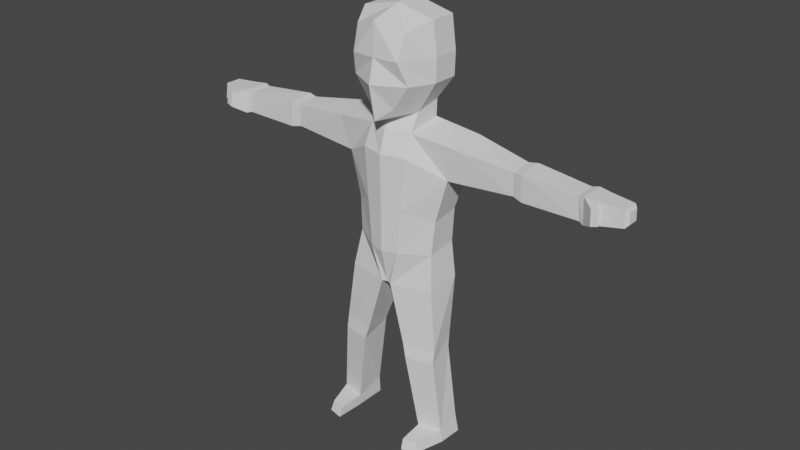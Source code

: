 # Source: CorrectPlayerModel.blend  (saved by Blender 2.93.20; exported with 4.5.12 LTS)
import bpy
from mathutils import Matrix  # noqa: F401  (used for matrix-valued properties, if any)

bpy.ops.wm.read_factory_settings(use_empty=True)
scene = bpy.context.scene
scene.name = 'Scene'

# ---- world
world_world = bpy.data.worlds.new('World'); scene.world = world_world
world_world.use_nodes = True; world_world.node_tree.nodes.clear()
_N = world_world.node_tree.nodes; _L = world_world.node_tree.links
n0 = _N.new('ShaderNodeOutputWorld'); n0.name = 'World Output'; n0.location = (300, 300)
n1 = _N.new('ShaderNodeBackground'); n1.name = 'Background'; n1.location = (10, 300)
n1.inputs[0].default_value = (0.05088, 0.05088, 0.05088, 1.0)
_L.new(n1.outputs[0], n0.inputs[0])
n0.is_active_output = True
world_world.color = (0.05088, 0.05088, 0.05088)
world_world.use_sun_shadow = False
world_world.sun_shadow_jitter_overblur = 0.0

# ---- meshes
me_cube_001 = bpy.data.meshes.new('Cube.001')
me_cube_001.from_pydata([(-0.5593, 0.2532, -0.6587), (-0.6061, 0.3824, 0.7435), (0.8305, 0.2968, -0.8661), (0.82, 0.6011, 0.7296), (-0.7654, 0.4746, 0.2034), (-0.7504, 0.4564, -0.3256), (1.021, 0.5453, 0.1918), (0.8305, 0.675, -0.3268), (0.3059, 0.5157, -1.015), (-0.289, 0.5157, -0.8855), (-0.289, 0.8618, 0.9293), (0.3059, 0.8618, 0.9293), (-0.289, 0.9357, -0.3256), (0.3059, 0.9357, -0.3256), (-0.289, 0.954, 0.2034), (0.3059, 0.954, 0.2034), (0.539, 0.5106, -1.404), (-0.2767, 0.5106, -1.274), (0.7511, -0.005131, -1.4), (-0.3537, -0.005131, -1.305), (0.7807, 0.5155, -1.871), (-0.5117, 0.5155, -1.742), (0.3862, 1.537, -1.549), (-0.3734, 1.536, -1.443), (0.3394, 1.287, -2.294), (-0.4202, 1.286, -2.188), (0.7969, 0.3398, -4.083), (-0.4826, 0.3398, -3.997), (0.4069, 0.9563, -4.077), (-0.2973, 0.9563, -3.991), (0.3665, 1.013, -3.306), (-0.2878, 1.013, -3.198), (0.7789, 0.4277, -3.094), (-0.2721, 0.4277, -2.987), (0.3523, 4.406, -1.678), (-0.2188, 4.404, -1.681), (0.3967, 4.45, -2.232), (-0.1744, 4.447, -2.235), (0.2809, 2.833, -2.18), (0.2902, 2.828, -1.684), (-0.2283, 2.83, -2.133), (-0.219, 2.825, -1.637), (0.3299, 3.053, -2.224), (-0.2571, 3.049, -2.176), (-0.2525, 3.031, -1.606), (0.3345, 3.035, -1.654), (0.3481, 4.347, -2.197), (-0.1513, 4.341, -2.189), (-0.1791, 4.262, -1.709), (0.3203, 4.268, -1.717), (0.255, 5.207, -1.729), (-0.1117, 5.205, -1.731), (0.2835, 5.235, -2.085), (-0.08325, 5.233, -2.087), (-0.1754, 4.659, -1.701), (-0.1375, 4.696, -2.175), (0.3129, 4.661, -1.699), (0.3508, 4.698, -2.173), (0.5847, 4.695, -1.744), (0.612, 4.722, -2.084), (0.5605, 4.851, -1.757), (0.5838, 4.874, -2.048), (0.1986, 5.277, -1.784), (-0.04647, 5.276, -1.785), (0.2176, 5.296, -2.021), (-0.02744, 5.295, -2.023), (0.7401, 0.1137, -4.903), (-0.3437, 0.1137, -4.8), (0.6945, -0.001374, -4.9), (-0.3693, -0.001374, -4.824), (0.5429, 1.073, -4.896), (-0.2781, 1.073, -4.792), (0.697, 0.8803, -8.547), (-0.04852, 0.8919, -8.563), (0.565, 1.458, -8.542), (-0.004617, 1.467, -8.558), (0.7672, 0.4991, -6.264), (0.6093, 1.23, -6.258), (-0.08735, 1.098, -6.176), (-0.1209, 0.6309, -6.18), (0.8028, 0.5845, -6.554), (-0.04649, 0.6869, -6.449), (0.6613, 1.234, -6.548), (-0.01425, 1.132, -6.446), (0.6853, 0.8684, -8.288), (-0.02212, 0.8851, -8.145), (0.5623, 1.41, -8.284), (0.01636, 1.393, -8.141), (1.353, 0.9207, -8.552), (1.277, 1.253, -8.549), (1.271, 0.9069, -8.318), (1.2, 1.219, -8.315), (-0.5593, -0.2532, -0.6587), (-0.6061, -0.3824, 0.7435), (0.8305, -0.2968, -0.8661), (0.82, -0.6011, 0.7296), (-0.6132, 0.0, -0.8226), (-0.6109, 0.0, 0.8947), (1.049, 0.0, -1.121), (1.039, 0.0, 0.9293), (-0.7654, -0.4746, 0.2034), (-0.7504, -0.4564, -0.3256), (1.021, -0.5453, 0.1918), (0.8305, -0.675, -0.3268), (1.079, 0.0, 0.2009), (1.204, 0.0, -0.3256), (-0.7702, 0.0, 0.2113), (-0.8043, 0.0, -0.3256), (0.3059, -0.5157, -1.015), (-0.289, -0.5157, -0.8855), (-0.289, -0.8618, 0.9293), (0.3059, -0.8618, 0.9293), (-0.289, 0.0, 1.128), (0.3059, 0.0, 1.128), (0.4131, 0.0, -1.011), (-0.3941, 0.0, -0.9165), (-0.289, -0.9357, -0.3256), (0.3059, -0.9357, -0.3256), (-0.289, -0.954, 0.2034), (0.3059, -0.954, 0.2034), (0.539, -0.5106, -1.404), (-0.2767, -0.5106, -1.274), (0.7511, 0.005131, -1.4), (-0.3537, 0.005131, -1.305), (0.7807, -0.5155, -1.871), (-0.5117, -0.5155, -1.742), (0.9117, 0.0, -1.867), (-0.5438, 0.0, -1.773), (0.3862, -1.537, -1.549), (-0.3734, -1.536, -1.443), (0.3394, -1.287, -2.294), (-0.4202, -1.286, -2.188), (0.7969, -0.3398, -4.083), (-0.4826, -0.3398, -3.997), (0.8832, 0.0, -4.08), (-0.5038, 0.0, -4.018), (0.4069, -0.9563, -4.077), (-0.2973, -0.9563, -3.991), (0.3665, -1.013, -3.306), (-0.2878, -1.013, -3.198), (0.8876, 0.0, -3.091), (0.7789, -0.4277, -3.094), (-0.2721, -0.4277, -2.987), (-0.2987, 0.0, -3.012), (0.3523, -4.406, -1.678), (-0.2188, -4.404, -1.681), (0.3967, -4.45, -2.232), (-0.1744, -4.447, -2.235), (0.2809, -2.833, -2.18), (0.2902, -2.828, -1.684), (-0.2283, -2.83, -2.133), (-0.219, -2.825, -1.637), (0.3299, -3.053, -2.224), (-0.2571, -3.049, -2.176), (-0.2525, -3.031, -1.606), (0.3345, -3.035, -1.654), (0.3481, -4.347, -2.197), (-0.1513, -4.341, -2.189), (-0.1791, -4.262, -1.709), (0.3203, -4.268, -1.717), (0.255, -5.207, -1.729), (-0.1117, -5.205, -1.731), (0.2835, -5.235, -2.085), (-0.08325, -5.233, -2.087), (-0.1754, -4.659, -1.701), (-0.1375, -4.696, -2.175), (0.3129, -4.661, -1.699), (0.3508, -4.698, -2.173), (0.5847, -4.695, -1.744), (0.612, -4.722, -2.084), (0.5605, -4.851, -1.757), (0.5838, -4.874, -2.048), (0.1986, -5.277, -1.784), (-0.04647, -5.276, -1.785), (0.2176, -5.296, -2.021), (-0.02744, -5.295, -2.023), (0.7401, -0.1137, -4.903), (-0.3437, -0.1137, -4.8), (0.6945, 0.001374, -4.9), (-0.3693, 0.001374, -4.824), (0.5429, -1.073, -4.896), (-0.2781, -1.073, -4.792), (0.697, -0.8803, -8.547), (-0.04852, -0.8919, -8.563), (0.565, -1.458, -8.542), (-0.004617, -1.467, -8.558), (0.7672, -0.4991, -6.264), (0.6093, -1.23, -6.258), (-0.08735, -1.098, -6.176), (-0.1209, -0.6309, -6.18), (0.8028, -0.5845, -6.554), (-0.04649, -0.6869, -6.449), (0.6613, -1.234, -6.548), (-0.01425, -1.132, -6.446), (0.6853, -0.8684, -8.288), (-0.02212, -0.8851, -8.145), (0.5623, -1.41, -8.284), (0.01636, -1.393, -8.141), (1.353, -0.9207, -8.552), (1.277, -1.253, -8.549), (1.271, -0.9069, -8.318), (1.2, -1.219, -8.315)], [], [(106, 97, 1, 4), (15, 11, 3, 6), (10, 1, 97, 112), (8, 2, 98, 114), (6, 3, 99, 104), (2, 7, 105, 98), (7, 6, 104, 105), (8, 13, 7, 2), (13, 15, 6, 7), (96, 107, 5, 0), (107, 106, 4, 5), (5, 4, 14, 12), (12, 14, 15, 13), (0, 5, 12, 9), (9, 12, 13, 8), (0, 9, 115, 96), (8, 114, 18, 16), (3, 11, 113, 99), (11, 10, 112, 113), (4, 1, 10, 14), (14, 10, 11, 15), (19, 17, 21, 127), (114, 115, 19, 18), (115, 9, 17, 19), (9, 8, 16, 17), (32, 140, 134, 26), (31, 30, 28, 29), (16, 18, 126, 20), (18, 19, 127, 126), (49, 46, 36, 34), (17, 16, 22, 23), (16, 20, 24, 22), (21, 17, 23, 25), (29, 28, 70, 71), (28, 26, 66, 70), (33, 31, 29, 27), (30, 32, 26, 28), (143, 33, 27, 135), (127, 21, 33, 143), (24, 20, 32, 30), (21, 25, 31, 33), (25, 24, 30, 31), (20, 126, 140, 32), (55, 54, 51, 53), (46, 47, 37, 36), (47, 48, 35, 37), (48, 49, 34, 35), (23, 22, 39, 41), (25, 23, 41, 40), (24, 25, 40, 38), (22, 24, 38, 39), (41, 39, 45, 44), (40, 41, 44, 43), (38, 40, 43, 42), (39, 38, 42, 45), (44, 45, 49, 48), (43, 44, 48, 47), (42, 43, 47, 46), (45, 42, 46, 49), (50, 52, 64, 62), (54, 56, 50, 51), (56, 57, 52, 50), (57, 55, 53, 52), (36, 37, 55, 57), (56, 34, 58, 60), (35, 34, 56, 54), (37, 35, 54, 55), (58, 59, 61, 60), (34, 36, 59, 58), (57, 56, 60, 61), (36, 57, 61, 59), (63, 62, 64, 65), (52, 53, 65, 64), (53, 51, 63, 65), (51, 50, 62, 63), (67, 66, 68, 69), (86, 84, 90, 91), (135, 27, 67, 69), (27, 29, 71, 67), (26, 134, 68, 66), (134, 135, 69, 68), (72, 73, 75, 74), (87, 86, 74, 75), (84, 85, 73, 72), (85, 87, 75, 73), (67, 71, 78, 79), (66, 67, 79, 76), (71, 70, 77, 78), (70, 66, 76, 77), (79, 78, 83, 81), (76, 79, 81, 80), (78, 77, 82, 83), (77, 76, 80, 82), (81, 83, 87, 85), (80, 81, 85, 84), (83, 82, 86, 87), (82, 80, 84, 86), (91, 90, 88, 89), (72, 74, 89, 88), (84, 72, 88, 90), (74, 86, 91, 89), (106, 100, 93, 97), (119, 102, 95, 111), (110, 112, 97, 93), (108, 114, 98, 94), (102, 104, 99, 95), (94, 98, 105, 103), (103, 105, 104, 102), (108, 94, 103, 117), (117, 103, 102, 119), (96, 92, 101, 107), (107, 101, 100, 106), (101, 116, 118, 100), (116, 117, 119, 118), (92, 109, 116, 101), (109, 108, 117, 116), (92, 96, 115, 109), (108, 120, 122, 114), (95, 99, 113, 111), (111, 113, 112, 110), (100, 118, 110, 93), (118, 119, 111, 110), (123, 127, 125, 121), (114, 122, 123, 115), (115, 123, 121, 109), (109, 121, 120, 108), (141, 132, 134, 140), (139, 137, 136, 138), (120, 124, 126, 122), (122, 126, 127, 123), (159, 144, 146, 156), (121, 129, 128, 120), (120, 128, 130, 124), (125, 131, 129, 121), (137, 181, 180, 136), (136, 180, 176, 132), (142, 133, 137, 139), (140, 134, 135, 143), (138, 136, 132, 141), (143, 135, 133, 142), (127, 143, 142, 125), (130, 138, 141, 124), (126, 140, 143, 127), (125, 142, 139, 131), (131, 139, 138, 130), (124, 141, 140, 126), (165, 163, 161, 164), (156, 146, 147, 157), (157, 147, 145, 158), (158, 145, 144, 159), (129, 151, 149, 128), (131, 150, 151, 129), (130, 148, 150, 131), (128, 149, 148, 130), (151, 154, 155, 149), (150, 153, 154, 151), (148, 152, 153, 150), (149, 155, 152, 148), (154, 158, 159, 155), (153, 157, 158, 154), (152, 156, 157, 153), (155, 159, 156, 152), (160, 172, 174, 162), (164, 161, 160, 166), (166, 160, 162, 167), (167, 162, 163, 165), (146, 167, 165, 147), (166, 170, 168, 144), (145, 164, 166, 144), (147, 165, 164, 145), (168, 170, 171, 169), (144, 168, 169, 146), (167, 171, 170, 166), (146, 169, 171, 167), (173, 175, 174, 172), (162, 174, 175, 163), (163, 175, 173, 161), (161, 173, 172, 160), (177, 179, 178, 176), (196, 201, 200, 194), (135, 179, 177, 133), (133, 177, 181, 137), (132, 176, 178, 134), (134, 178, 179, 135), (182, 184, 185, 183), (197, 185, 184, 196), (194, 182, 183, 195), (195, 183, 185, 197), (177, 189, 188, 181), (176, 186, 189, 177), (181, 188, 187, 180), (180, 187, 186, 176), (189, 191, 193, 188), (186, 190, 191, 189), (188, 193, 192, 187), (187, 192, 190, 186), (191, 195, 197, 193), (190, 194, 195, 191), (193, 197, 196, 192), (192, 196, 194, 190), (201, 199, 198, 200), (182, 198, 199, 184), (194, 200, 198, 182), (184, 199, 201, 196)])
_uv = me_cube_001.uv_layers.new(name='UVMap')
_uv.uv.foreach_set('vector', [0.526, 0.125, 0.625, 0.125, 0.625, 0.25, 0.526, 0.25, 0.526, 0.4167, 0.625, 0.4167, 0.625, 0.5, 0.526, 0.5, 0.7917, 0.5, 0.875, 0.5, 0.875, 0.625, 0.7917, 0.625, 0.2917, 0.5, 0.375, 0.5, 0.375, 0.625, 0.2917, 0.625, 0.526, 0.5, 0.625, 0.5, 0.625, 0.625, 0.526, 0.625, 0.375, 0.5, 0.4583, 0.5, 0.4583, 0.625, 0.375, 0.625, 0.4583, 0.5, 0.526, 0.5, 0.526, 0.625, 0.4583, 0.625, 0.375, 0.4167, 0.4583, 0.4167, 0.4583, 0.5, 0.375, 0.5, 0.4583, 0.4167, 0.526, 0.4167, 0.526, 0.5, 0.4583, 0.5, 0.375, 0.125, 0.4583, 0.125, 0.4583, 0.25, 0.375, 0.25, 0.4583, 0.125, 0.526, 0.125, 0.526, 0.25, 0.4583, 0.25, 0.4583, 0.25, 0.526, 0.25, 0.526, 0.3333, 0.4583, 0.3333, 0.4583, 0.3333, 0.526, 0.3333, 0.526, 0.4167, 0.4583, 0.4167, 0.375, 0.25, 0.4583, 0.25, 0.4583, 0.3333, 0.375, 0.3333, 0.375, 0.3333, 0.4583, 0.3333, 0.4583, 0.4167, 0.375, 0.4167, 0.125, 0.5, 0.2083, 0.5, 0.2083, 0.625, 0.125, 0.625, 0.2917, 0.5, 0.2917, 0.625, 0.2917, 0.625, 0.2917, 0.5, 0.625, 0.5, 0.7083, 0.5, 0.7083, 0.625, 0.625, 0.625, 0.7083, 0.5, 0.7917, 0.5, 0.7917, 0.625, 0.7083, 0.625, 0.526, 0.25, 0.625, 0.25, 0.625, 0.3333, 0.526, 0.3333, 0.526, 0.3333, 0.625, 0.3333, 0.625, 0.4167, 0.526, 0.4167, 0.2083, 0.625, 0.2083, 0.5, 0.2083, 0.5, 0.2083, 0.625, 0.0, 0.0, 0.0, 0.0, 0.0, 0.0, 0.0, 0.0, 0.2083, 0.625, 0.2083, 0.5, 0.2083, 0.5, 0.2083, 0.625, 0.375, 0.3333, 0.375, 0.4167, 0.375, 0.4167, 0.375, 0.3333, 0.2917, 0.5, 0.2917, 0.625, 0.2917, 0.625, 0.2917, 0.5, 0.375, 0.3333, 0.375, 0.4167, 0.375, 0.4167, 0.375, 0.3333, 0.2917, 0.5, 0.2917, 0.625, 0.2917, 0.625, 0.2917, 0.5, 0.0, 0.0, 0.0, 0.0, 0.0, 0.0, 0.0, 0.0, 0.2917, 0.5, 0.2917, 0.5, 0.2917, 0.5, 0.2917, 0.5, 0.375, 0.3333, 0.375, 0.4167, 0.375, 0.4167, 0.375, 0.3333, 0.2917, 0.5, 0.2917, 0.5, 0.2917, 0.5, 0.2917, 0.5, 0.2083, 0.5, 0.2083, 0.5, 0.2083, 0.5, 0.2083, 0.5, 0.375, 0.3333, 0.375, 0.4167, 0.375, 0.4167, 0.375, 0.3333, 0.2917, 0.5, 0.2917, 0.5, 0.2917, 0.5, 0.2917, 0.5, 0.2083, 0.5, 0.2083, 0.5, 0.2083, 0.5, 0.2083, 0.5, 0.2917, 0.5, 0.2917, 0.5, 0.2917, 0.5, 0.2917, 0.5, 0.2083, 0.625, 0.2083, 0.5, 0.2083, 0.5, 0.2083, 0.625, 0.2083, 0.625, 0.2083, 0.5, 0.2083, 0.5, 0.2083, 0.625, 0.2917, 0.5, 0.2917, 0.5, 0.2917, 0.5, 0.2917, 0.5, 0.2083, 0.5, 0.2083, 0.5, 0.2083, 0.5, 0.2083, 0.5, 0.375, 0.3333, 0.375, 0.4167, 0.375, 0.4167, 0.375, 0.3333, 0.2917, 0.5, 0.2917, 0.625, 0.2917, 0.625, 0.2917, 0.5, 0.2083, 0.5, 0.2083, 0.5, 0.2083, 0.5, 0.2083, 0.5, 0.375, 0.4167, 0.375, 0.3333, 0.375, 0.3333, 0.375, 0.4167, 0.2083, 0.5, 0.2083, 0.5, 0.2083, 0.5, 0.2083, 0.5, 0.375, 0.3333, 0.375, 0.4167, 0.375, 0.4167, 0.375, 0.3333, 0.375, 0.3333, 0.375, 0.4167, 0.375, 0.4167, 0.375, 0.3333, 0.2083, 0.5, 0.2083, 0.5, 0.2083, 0.5, 0.2083, 0.5, 0.375, 0.4167, 0.375, 0.3333, 0.375, 0.3333, 0.375, 0.4167, 0.2917, 0.5, 0.2917, 0.5, 0.2917, 0.5, 0.2917, 0.5, 0.375, 0.3333, 0.375, 0.4167, 0.375, 0.4167, 0.375, 0.3333, 0.2083, 0.5, 0.2083, 0.5, 0.2083, 0.5, 0.2083, 0.5, 0.375, 0.4167, 0.375, 0.3333, 0.375, 0.3333, 0.375, 0.4167, 0.2917, 0.5, 0.2917, 0.5, 0.2917, 0.5, 0.2917, 0.5, 0.375, 0.3333, 0.375, 0.4167, 0.375, 0.4167, 0.375, 0.3333, 0.2083, 0.5, 0.2083, 0.5, 0.2083, 0.5, 0.2083, 0.5, 0.375, 0.4167, 0.375, 0.3333, 0.375, 0.3333, 0.375, 0.4167, 0.2917, 0.5, 0.2917, 0.5, 0.2917, 0.5, 0.2917, 0.5, 0.2917, 0.5, 0.2917, 0.5, 0.2917, 0.5, 0.2917, 0.5, 0.375, 0.3333, 0.375, 0.4167, 0.375, 0.4167, 0.375, 0.3333, 0.2917, 0.5, 0.2917, 0.5, 0.2917, 0.5, 0.2917, 0.5, 0.375, 0.4167, 0.375, 0.3333, 0.375, 0.3333, 0.375, 0.4167, 0.375, 0.4167, 0.375, 0.3333, 0.375, 0.3333, 0.375, 0.4167, 0.375, 0.4167, 0.375, 0.4167, 0.375, 0.4167, 0.375, 0.4167, 0.375, 0.3333, 0.375, 0.4167, 0.375, 0.4167, 0.375, 0.3333, 0.2083, 0.5, 0.2083, 0.5, 0.2083, 0.5, 0.2083, 0.5, 0.2917, 0.5, 0.2917, 0.5, 0.2917, 0.5, 0.2917, 0.5, 0.2917, 0.5, 0.2917, 0.5, 0.2917, 0.5, 0.2917, 0.5, 0.2917, 0.5, 0.2917, 0.5, 0.2917, 0.5, 0.2917, 0.5, 0.375, 0.4167, 0.375, 0.4167, 0.375, 0.4167, 0.375, 0.4167, 0.375, 0.3333, 0.375, 0.4167, 0.375, 0.4167, 0.375, 0.3333, 0.375, 0.4167, 0.375, 0.3333, 0.375, 0.3333, 0.375, 0.4167, 0.2083, 0.5, 0.2083, 0.5, 0.2083, 0.5, 0.2083, 0.5, 0.375, 0.3333, 0.375, 0.4167, 0.375, 0.4167, 0.375, 0.3333, 0.2083, 0.5, 0.2917, 0.5, 0.2917, 0.625, 0.2083, 0.625, 0.2917, 0.5, 0.2917, 0.5, 0.2917, 0.5, 0.2917, 0.5, 0.2083, 0.625, 0.2083, 0.5, 0.2083, 0.5, 0.2083, 0.625, 0.2083, 0.5, 0.2083, 0.5, 0.2083, 0.5, 0.2083, 0.5, 0.2917, 0.5, 0.2917, 0.625, 0.2917, 0.625, 0.2917, 0.5, 0.0, 0.0, 0.0, 0.0, 0.0, 0.0, 0.0, 0.0, 0.2917, 0.5, 0.2083, 0.5, 0.2083, 0.5, 0.2917, 0.5, 0.375, 0.3333, 0.375, 0.4167, 0.375, 0.4167, 0.375, 0.3333, 0.2917, 0.5, 0.2083, 0.5, 0.2083, 0.5, 0.2917, 0.5, 0.2083, 0.5, 0.2083, 0.5, 0.2083, 0.5, 0.2083, 0.5, 0.2083, 0.5, 0.2083, 0.5, 0.2083, 0.5, 0.2083, 0.5, 0.2917, 0.5, 0.2083, 0.5, 0.2083, 0.5, 0.2917, 0.5, 0.375, 0.3333, 0.375, 0.4167, 0.375, 0.4167, 0.375, 0.3333, 0.2917, 0.5, 0.2917, 0.5, 0.2917, 0.5, 0.2917, 0.5, 0.2083, 0.5, 0.2083, 0.5, 0.2083, 0.5, 0.2083, 0.5, 0.2917, 0.5, 0.2083, 0.5, 0.2083, 0.5, 0.2917, 0.5, 0.375, 0.3333, 0.375, 0.4167, 0.375, 0.4167, 0.375, 0.3333, 0.2917, 0.5, 0.2917, 0.5, 0.2917, 0.5, 0.2917, 0.5, 0.2083, 0.5, 0.2083, 0.5, 0.2083, 0.5, 0.2083, 0.5, 0.2917, 0.5, 0.2083, 0.5, 0.2083, 0.5, 0.2917, 0.5, 0.375, 0.3333, 0.375, 0.4167, 0.375, 0.4167, 0.375, 0.3333, 0.2917, 0.5, 0.2917, 0.5, 0.2917, 0.5, 0.2917, 0.5, 0.2917, 0.5, 0.2917, 0.5, 0.2917, 0.5, 0.2917, 0.5, 0.2917, 0.5, 0.2917, 0.5, 0.2917, 0.5, 0.2917, 0.5, 0.2917, 0.5, 0.2917, 0.5, 0.2917, 0.5, 0.2917, 0.5, 0.375, 0.4167, 0.375, 0.4167, 0.375, 0.4167, 0.375, 0.4167, 0.526, 0.125, 0.526, 0.25, 0.625, 0.25, 0.625, 0.125, 0.526, 0.4167, 0.526, 0.5, 0.625, 0.5, 0.625, 0.4167, 0.7917, 0.5, 0.7917, 0.625, 0.875, 0.625, 0.875, 0.5, 0.2917, 0.5, 0.2917, 0.625, 0.375, 0.625, 0.375, 0.5, 0.526, 0.5, 0.526, 0.625, 0.625, 0.625, 0.625, 0.5, 0.375, 0.5, 0.375, 0.625, 0.4583, 0.625, 0.4583, 0.5, 0.4583, 0.5, 0.4583, 0.625, 0.526, 0.625, 0.526, 0.5, 0.375, 0.4167, 0.375, 0.5, 0.4583, 0.5, 0.4583, 0.4167, 0.4583, 0.4167, 0.4583, 0.5, 0.526, 0.5, 0.526, 0.4167, 0.375, 0.125, 0.375, 0.25, 0.4583, 0.25, 0.4583, 0.125, 0.4583, 0.125, 0.4583, 0.25, 0.526, 0.25, 0.526, 0.125, 0.4583, 0.25, 0.4583, 0.3333, 0.526, 0.3333, 0.526, 0.25, 0.4583, 0.3333, 0.4583, 0.4167, 0.526, 0.4167, 0.526, 0.3333, 0.375, 0.25, 0.375, 0.3333, 0.4583, 0.3333, 0.4583, 0.25, 0.375, 0.3333, 0.375, 0.4167, 0.4583, 0.4167, 0.4583, 0.3333, 0.125, 0.5, 0.125, 0.625, 0.2083, 0.625, 0.2083, 0.5, 0.2917, 0.5, 0.2917, 0.5, 0.2917, 0.625, 0.2917, 0.625, 0.625, 0.5, 0.625, 0.625, 0.7083, 0.625, 0.7083, 0.5, 0.7083, 0.5, 0.7083, 0.625, 0.7917, 0.625, 0.7917, 0.5, 0.526, 0.25, 0.526, 0.3333, 0.625, 0.3333, 0.625, 0.25, 0.526, 0.3333, 0.526, 0.4167, 0.625, 0.4167, 0.625, 0.3333, 0.2083, 0.625, 0.2083, 0.625, 0.2083, 0.5, 0.2083, 0.5, 0.0, 0.0, 0.0, 0.0, 0.0, 0.0, 0.0, 0.0, 0.2083, 0.625, 0.2083, 0.625, 0.2083, 0.5, 0.2083, 0.5, 0.375, 0.3333, 0.375, 0.3333, 0.375, 0.4167, 0.375, 0.4167, 0.2917, 0.5, 0.2917, 0.5, 0.2917, 0.625, 0.2917, 0.625, 0.375, 0.3333, 0.375, 0.3333, 0.375, 0.4167, 0.375, 0.4167, 0.2917, 0.5, 0.2917, 0.5, 0.2917, 0.625, 0.2917, 0.625, 0.0, 0.0, 0.0, 0.0, 0.0, 0.0, 0.0, 0.0, 0.2917, 0.5, 0.2917, 0.5, 0.2917, 0.5, 0.2917, 0.5, 0.375, 0.3333, 0.375, 0.3333, 0.375, 0.4167, 0.375, 0.4167, 0.2917, 0.5, 0.2917, 0.5, 0.2917, 0.5, 0.2917, 0.5, 0.2083, 0.5, 0.2083, 0.5, 0.2083, 0.5, 0.2083, 0.5, 0.375, 0.3333, 0.375, 0.3333, 0.375, 0.4167, 0.375, 0.4167, 0.2917, 0.5, 0.2917, 0.5, 0.2917, 0.5, 0.2917, 0.5, 0.2083, 0.5, 0.2083, 0.5, 0.2083, 0.5, 0.2083, 0.5, 0.0, 0.0, 0.0, 0.0, 0.0, 0.0, 0.0, 0.0, 0.2917, 0.5, 0.2917, 0.5, 0.2917, 0.5, 0.2917, 0.5, 0.2083, 0.625, 0.2083, 0.625, 0.2083, 0.5, 0.2083, 0.5, 0.2083, 0.625, 0.2083, 0.625, 0.2083, 0.5, 0.2083, 0.5, 0.2917, 0.5, 0.2917, 0.5, 0.2917, 0.5, 0.2917, 0.5, 0.0, 0.0, 0.0, 0.0, 0.0, 0.0, 0.0, 0.0, 0.2083, 0.5, 0.2083, 0.5, 0.2083, 0.5, 0.2083, 0.5, 0.375, 0.3333, 0.375, 0.3333, 0.375, 0.4167, 0.375, 0.4167, 0.2917, 0.5, 0.2917, 0.5, 0.2917, 0.625, 0.2917, 0.625, 0.2083, 0.5, 0.2083, 0.5, 0.2083, 0.5, 0.2083, 0.5, 0.375, 0.4167, 0.375, 0.4167, 0.375, 0.3333, 0.375, 0.3333, 0.2083, 0.5, 0.2083, 0.5, 0.2083, 0.5, 0.2083, 0.5, 0.375, 0.3333, 0.375, 0.3333, 0.375, 0.4167, 0.375, 0.4167, 0.375, 0.3333, 0.375, 0.3333, 0.375, 0.4167, 0.375, 0.4167, 0.2083, 0.5, 0.2083, 0.5, 0.2083, 0.5, 0.2083, 0.5, 0.375, 0.4167, 0.375, 0.4167, 0.375, 0.3333, 0.375, 0.3333, 0.2917, 0.5, 0.2917, 0.5, 0.2917, 0.5, 0.2917, 0.5, 0.375, 0.3333, 0.375, 0.3333, 0.375, 0.4167, 0.375, 0.4167, 0.2083, 0.5, 0.2083, 0.5, 0.2083, 0.5, 0.2083, 0.5, 0.375, 0.4167, 0.375, 0.4167, 0.375, 0.3333, 0.375, 0.3333, 0.2917, 0.5, 0.2917, 0.5, 0.2917, 0.5, 0.2917, 0.5, 0.375, 0.3333, 0.375, 0.3333, 0.375, 0.4167, 0.375, 0.4167, 0.2083, 0.5, 0.2083, 0.5, 0.2083, 0.5, 0.2083, 0.5, 0.375, 0.4167, 0.375, 0.4167, 0.375, 0.3333, 0.375, 0.3333, 0.2917, 0.5, 0.2917, 0.5, 0.2917, 0.5, 0.2917, 0.5, 0.2917, 0.5, 0.2917, 0.5, 0.2917, 0.5, 0.2917, 0.5, 0.375, 0.3333, 0.375, 0.3333, 0.375, 0.4167, 0.375, 0.4167, 0.2917, 0.5, 0.2917, 0.5, 0.2917, 0.5, 0.2917, 0.5, 0.375, 0.4167, 0.375, 0.4167, 0.375, 0.3333, 0.375, 0.3333, 0.375, 0.4167, 0.375, 0.4167, 0.375, 0.3333, 0.375, 0.3333, 0.375, 0.4167, 0.375, 0.4167, 0.375, 0.4167, 0.375, 0.4167, 0.375, 0.3333, 0.375, 0.3333, 0.375, 0.4167, 0.375, 0.4167, 0.2083, 0.5, 0.2083, 0.5, 0.2083, 0.5, 0.2083, 0.5, 0.2917, 0.5, 0.2917, 0.5, 0.2917, 0.5, 0.2917, 0.5, 0.2917, 0.5, 0.2917, 0.5, 0.2917, 0.5, 0.2917, 0.5, 0.2917, 0.5, 0.2917, 0.5, 0.2917, 0.5, 0.2917, 0.5, 0.375, 0.4167, 0.375, 0.4167, 0.375, 0.4167, 0.375, 0.4167, 0.375, 0.3333, 0.375, 0.3333, 0.375, 0.4167, 0.375, 0.4167, 0.375, 0.4167, 0.375, 0.4167, 0.375, 0.3333, 0.375, 0.3333, 0.2083, 0.5, 0.2083, 0.5, 0.2083, 0.5, 0.2083, 0.5, 0.375, 0.3333, 0.375, 0.3333, 0.375, 0.4167, 0.375, 0.4167, 0.2083, 0.5, 0.2083, 0.625, 0.2917, 0.625, 0.2917, 0.5, 0.2917, 0.5, 0.2917, 0.5, 0.2917, 0.5, 0.2917, 0.5, 0.2083, 0.625, 0.2083, 0.625, 0.2083, 0.5, 0.2083, 0.5, 0.2083, 0.5, 0.2083, 0.5, 0.2083, 0.5, 0.2083, 0.5, 0.2917, 0.5, 0.2917, 0.5, 0.2917, 0.625, 0.2917, 0.625, 0.0, 0.0, 0.0, 0.0, 0.0, 0.0, 0.0, 0.0, 0.2917, 0.5, 0.2917, 0.5, 0.2083, 0.5, 0.2083, 0.5, 0.375, 0.3333, 0.375, 0.3333, 0.375, 0.4167, 0.375, 0.4167, 0.2917, 0.5, 0.2917, 0.5, 0.2083, 0.5, 0.2083, 0.5, 0.2083, 0.5, 0.2083, 0.5, 0.2083, 0.5, 0.2083, 0.5, 0.2083, 0.5, 0.2083, 0.5, 0.2083, 0.5, 0.2083, 0.5, 0.2917, 0.5, 0.2917, 0.5, 0.2083, 0.5, 0.2083, 0.5, 0.375, 0.3333, 0.375, 0.3333, 0.375, 0.4167, 0.375, 0.4167, 0.2917, 0.5, 0.2917, 0.5, 0.2917, 0.5, 0.2917, 0.5, 0.2083, 0.5, 0.2083, 0.5, 0.2083, 0.5, 0.2083, 0.5, 0.2917, 0.5, 0.2917, 0.5, 0.2083, 0.5, 0.2083, 0.5, 0.375, 0.3333, 0.375, 0.3333, 0.375, 0.4167, 0.375, 0.4167, 0.2917, 0.5, 0.2917, 0.5, 0.2917, 0.5, 0.2917, 0.5, 0.2083, 0.5, 0.2083, 0.5, 0.2083, 0.5, 0.2083, 0.5, 0.2917, 0.5, 0.2917, 0.5, 0.2083, 0.5, 0.2083, 0.5, 0.375, 0.3333, 0.375, 0.3333, 0.375, 0.4167, 0.375, 0.4167, 0.2917, 0.5, 0.2917, 0.5, 0.2917, 0.5, 0.2917, 0.5, 0.2917, 0.5, 0.2917, 0.5, 0.2917, 0.5, 0.2917, 0.5, 0.2917, 0.5, 0.2917, 0.5, 0.2917, 0.5, 0.2917, 0.5, 0.2917, 0.5, 0.2917, 0.5, 0.2917, 0.5, 0.2917, 0.5, 0.375, 0.4167, 0.375, 0.4167, 0.375, 0.4167, 0.375, 0.4167])
me_cube_001.use_remesh_fix_poles = True
me_cube_001.use_remesh_preserve_attributes = False
me_cube_001.use_mirror_vertex_groups = False
me_cube_001.update()

# ---- objects
ob_cube = bpy.data.objects.new('Cube', me_cube_001)

# ---- transforms, parenting, visibility, modifiers, constraints
ob_cube.location = (0.0, 0.0, 8.582)
ob_cube.rotation_euler = (-6.281, 4.362e-09, -1.571)
ob_cube.lineart.crease_threshold = 0.0
_vg = ob_cube.vertex_groups.new(name='spine')
for _i, _w in zip([27, 29, 33, 66, 67, 68, 69, 133, 134, 135, 137, 139, 142, 176, 177, 178, 179, 181], [0.2279, 0.02574, 0.01459, 0.009015, 0.2231, 0.04303, 0.2609, 0.7328, 0.02146, 0.7847, 0.1075, 0.002541, 0.02144, 0.03532, 0.3297, 0.065, 0.354, 0.02666]): _vg.add([_i], _w, 'REPLACE')
_vg = ob_cube.vertex_groups.new(name='spine.001')
for _i, _w in zip([18, 19, 20, 21, 26, 27, 30, 31, 32, 33, 122, 123, 124, 125, 126, 127, 130, 131, 132, 133, 134, 135, 137, 138, 139, 140, 141, 142, 143], [0.001092, 0.0004596, 0.0002523, 0.03648, 0.02311, 0.0324, 0.09502, 0.1564, 0.4263, 0.4786, 0.001193, 0.003083, 0.02753, 0.06472, 0.05298, 0.04949, 0.003738, 0.004237, 0.05274, 0.04928, 0.05077, 0.01583, 0.006358, 0.1429, 0.2383, 0.7676, 0.7072, 0.7479, 0.8811]): _vg.add([_i], _w, 'REPLACE')
_vg = ob_cube.vertex_groups.new(name='spine.002')
for _i, _w in zip([0, 9, 17, 18, 19, 20, 21, 32, 33, 92, 96, 109, 114, 115, 121, 122, 123, 124, 125, 126, 127, 131, 140, 142], [0.02063, 0.02679, 0.102, 0.2786, 0.3102, 0.09144, 0.1691, 0.001603, 0.02981, 0.02975, 0.05164, 0.0639, 0.02663, 0.1157, 0.2162, 0.2794, 0.3352, 0.0942, 0.5805, 0.5719, 0.6831, 0.05449, 0.01053, 0.02823]): _vg.add([_i], _w, 'REPLACE')
_vg = ob_cube.vertex_groups.new(name='spine.003')
for _i, _w in zip([0, 1, 2, 4, 5, 6, 7, 8, 9, 12, 13, 14, 15, 17, 18, 19, 21, 92, 93, 94, 96, 97, 98, 100, 101, 102, 103, 104, 105, 106, 107, 108, 109, 110, 114, 115, 116, 117, 118, 119, 121, 122, 123, 125, 126, 127], [0.336, 0.03174, 0.5656, 0.08977, 0.199, 0.04571, 0.1399, 0.4101, 0.5838, 0.1599, 0.1182, 0.06567, 0.04389, 0.2811, 0.3469, 0.4062, 0.07844, 0.3922, 0.04828, 0.6316, 0.396, 0.01679, 0.5642, 0.1267, 0.3409, 0.05416, 0.1656, 0.04634, 0.1742, 0.1175, 0.339, 0.6987, 0.6702, 0.01184, 0.8732, 0.6454, 0.2082, 0.163, 0.08679, 0.06224, 0.3126, 0.3366, 0.4109, 0.08813, 0.09518, 0.1076]): _vg.add([_i], _w, 'REPLACE')
_vg = ob_cube.vertex_groups.new(name='spine.004')
for _i, _w in zip([0, 1, 2, 4, 5, 9, 12, 14, 17, 19, 92, 93, 94, 96, 97, 98, 100, 101, 106, 107, 109, 115, 116, 118, 121, 123], [0.3294, 0.01423, 0.06988, 0.07335, 0.1748, 0.06932, 0.0485, 0.006016, 0.01429, 0.03227, 0.3731, 0.02876, 0.06758, 0.389, 0.00484, 0.2092, 0.1078, 0.3131, 0.1058, 0.3261, 0.07473, 0.09854, 0.07539, 0.03183, 0.01818, 0.03292]): _vg.add([_i], _w, 'REPLACE')
_vg = ob_cube.vertex_groups.new(name='spine.005')
for _i, _w in zip([0, 1, 2, 3, 4, 5, 6, 7, 8, 9, 10, 11, 12, 13, 14, 15, 17, 92, 93, 94, 95, 96, 97, 98, 99, 100, 101, 102, 103, 104, 105, 106, 107, 108, 109, 110, 111, 115, 116, 117, 118, 119, 121], [0.1289, 0.05259, 0.1759, 0.05791, 0.1272, 0.3177, 0.1706, 0.5337, 0.1114, 0.09825, 0.05525, 0.05012, 0.4523, 0.5366, 0.1722, 0.1817, 0.02575, 0.05867, 0.03064, 0.1626, 0.05582, 0.04563, 0.0122, 0.1308, 0.02091, 0.07172, 0.09732, 0.1688, 0.531, 0.1477, 0.5152, 0.06996, 0.09857, 0.05453, 0.06874, 0.04547, 0.04229, 0.003681, 0.41, 0.526, 0.1503, 0.1736, 0.004141]): _vg.add([_i], _w, 'REPLACE')
_vg = ob_cube.vertex_groups.new(name='spine.006')
for _i, _w in zip([0, 1, 2, 3, 4, 5, 6, 7, 8, 9, 10, 11, 12, 13, 14, 15, 17, 92, 93, 94, 95, 96, 97, 98, 99, 100, 101, 102, 103, 104, 105, 106, 107, 108, 109, 110, 111, 112, 113, 115, 116, 117, 118, 119], [0.113, 0.8673, 0.08936, 0.9174, 0.6927, 0.2678, 0.7626, 0.2672, 0.05943, 0.06448, 0.8998, 0.9228, 0.2861, 0.263, 0.7138, 0.7396, 0.0008102, 0.0967, 0.8654, 0.08175, 0.9182, 0.06423, 0.9035, 0.06587, 0.949, 0.6811, 0.2208, 0.7622, 0.2612, 0.79, 0.263, 0.6936, 0.2064, 0.008491, 0.05236, 0.8995, 0.9235, 0.9552, 0.9972, 0.003492, 0.2714, 0.2527, 0.7087, 0.7375]): _vg.add([_i], _w, 'REPLACE')
_vg = ob_cube.vertex_groups.new(name='shoulder.L')
for _i, _w in zip([0, 2, 7, 8, 9, 12, 13, 16, 17, 18, 19, 20, 21, 22, 23, 24, 25, 32, 33, 114, 115, 122, 123, 126, 127], [0.01008, 0.08328, 0.01825, 0.3582, 0.08793, 0.009258, 0.05173, 0.9489, 0.3242, 0.2589, 0.1086, 0.7484, 0.4878, 0.01515, 0.004948, 0.04906, 0.04234, 0.08457, 0.05479, 0.01144, 0.01938, 0.06551, 0.03805, 0.1229, 0.06907]): _vg.add([_i], _w, 'REPLACE')
_vg = ob_cube.vertex_groups.new(name='upper_arm.L')
for _i, _w in zip([9, 17, 19, 20, 21, 22, 23, 24, 25, 30, 31, 32, 33, 38, 39, 40, 41, 42, 43, 44, 45, 127], [0.04006, 0.1669, 0.03646, 0.07411, 0.1806, 0.9533, 0.9328, 0.8723, 0.8668, 0.1018, 0.1671, 0.08154, 0.08255, 0.878, 0.8835, 0.8907, 0.8779, 0.175, 0.1643, 0.1911, 0.1744, 0.001048]): _vg.add([_i], _w, 'REPLACE')
_vg = ob_cube.vertex_groups.new(name='forearm.L')
for _i, _w in zip([38, 39, 40, 41, 42, 43, 44, 45], [0.1142, 0.1106, 0.1024, 0.1156, 0.7857, 0.8027, 0.7762, 0.7921]): _vg.add([_i], _w, 'REPLACE')
_vg = ob_cube.vertex_groups.new(name='hand.L')
for _i, _w in zip([35, 37, 46, 47, 48, 55], [0.01049, 0.3686, 0.02142, 0.7224, 0.03545, 0.0702]): _vg.add([_i], _w, 'REPLACE')
_vg = ob_cube.vertex_groups.new(name='palm.01.L')
for _i, _w in zip([34, 35, 45, 46, 48, 49, 50, 54, 56, 57, 58, 59, 60, 61, 62], [0.8483, 0.01913, 0.009506, 0.0458, 0.05275, 0.8287, 0.05714, 0.01883, 0.87, 0.03234, 0.1653, 0.01489, 0.147, 0.03489, 0.002085]): _vg.add([_i], _w, 'REPLACE')
_vg = ob_cube.vertex_groups.new(name='f_index.01.L')
_vg = ob_cube.vertex_groups.new(name='f_index.02.L')
_vg = ob_cube.vertex_groups.new(name='f_index.03.L')
for _i, _w in zip([50, 51, 52, 57, 62, 63, 64, 65], [0.7266, 0.0409, 0.8363, 0.02822, 0.3576, 0.08288, 0.2252, 0.0233]): _vg.add([_i], _w, 'REPLACE')
_vg = ob_cube.vertex_groups.new(name='thumb.01.L')
for _i, _w in zip([34, 36, 37, 46, 47, 49, 57, 59], [0.01476, 0.5195, 0.04709, 0.8231, 0.06477, 0.06418, 0.05896, 0.07404]): _vg.add([_i], _w, 'REPLACE')
_vg = ob_cube.vertex_groups.new(name='thumb.02.L')
for _i, _w in zip([36, 46, 55, 57, 59, 60, 61], [0.4123, 0.06222, 0.06277, 0.74, 0.1142, 0.0207, 0.1554]): _vg.add([_i], _w, 'REPLACE')
_vg = ob_cube.vertex_groups.new(name='thumb.03.L')
for _i, _w in zip([34, 36, 56, 57, 58, 59, 60, 61], [0.05173, 0.005352, 0.03749, 0.06644, 0.7901, 0.767, 0.8018, 0.7896]): _vg.add([_i], _w, 'REPLACE')
_vg = ob_cube.vertex_groups.new(name='palm.02.L')
_vg = ob_cube.vertex_groups.new(name='f_middle.01.L')
_vg = ob_cube.vertex_groups.new(name='f_middle.02.L')
for _i, _w in zip([50, 62, 63, 64], [0.0838, 0.3322, 0.06221, 0.004776]): _vg.add([_i], _w, 'REPLACE')
_vg = ob_cube.vertex_groups.new(name='f_middle.03.L')
for _i, _w in zip([50, 52, 62, 63, 64, 65], [0.01957, 0.08793, 0.1113, 0.002647, 0.6496, 0.07607]): _vg.add([_i], _w, 'REPLACE')
_vg = ob_cube.vertex_groups.new(name='palm.03.L')
_vg = ob_cube.vertex_groups.new(name='f_ring.01.L')
_vg = ob_cube.vertex_groups.new(name='f_ring.02.L')
for _i, _w in zip([50, 51, 62, 63, 65], [0.03396, 0.43, 0.08273, 0.4412, 0.05134]): _vg.add([_i], _w, 'REPLACE')
_vg = ob_cube.vertex_groups.new(name='f_ring.03.L')
for _i, _w in zip([50, 51, 52, 53, 55, 62, 63, 64, 65], [0.03794, 0.4469, 0.0184, 0.9198, 0.07073, 0.08006, 0.3533, 0.07746, 0.813]): _vg.add([_i], _w, 'REPLACE')
_vg = ob_cube.vertex_groups.new(name='palm.04.L')
for _i, _w in zip([34, 35, 37, 44, 47, 48, 49, 51, 54, 55, 56, 57, 63], [0.02686, 0.9131, 0.5247, 0.004953, 0.1725, 0.8707, 0.06371, 0.0484, 0.92, 0.7574, 0.01367, 0.02951, 0.001254]): _vg.add([_i], _w, 'REPLACE')
_vg = ob_cube.vertex_groups.new(name='f_pinky.01.L')
_vg = ob_cube.vertex_groups.new(name='f_pinky.02.L')
_vg = ob_cube.vertex_groups.new(name='f_pinky.03.L')
_vg = ob_cube.vertex_groups.new(name='shoulder.R')
for _i, _w in zip([18, 94, 108, 120, 121, 122, 123, 124, 125, 126, 128, 130, 141], [0.05974, 0.03453, 0.181, 0.9615, 0.1806, 0.2609, 0.05151, 0.7399, 0.02787, 0.1203, 0.008647, 0.05245, 0.03194]): _vg.add([_i], _w, 'REPLACE')
_vg = ob_cube.vertex_groups.new(name='upper_arm.R')
for _i, _w in zip([109, 121, 123, 124, 125, 127, 128, 129, 130, 131, 138, 139, 141, 142, 148, 149, 150, 151, 152, 153, 154, 155], [0.03357, 0.1657, 0.03558, 0.07141, 0.1833, 0.0006335, 0.9545, 0.9339, 0.8423, 0.8426, 0.08237, 0.1432, 0.02411, 0.02432, 0.8567, 0.8837, 0.8836, 0.8986, 0.1951, 0.171, 0.1637, 0.174]): _vg.add([_i], _w, 'REPLACE')
_vg = ob_cube.vertex_groups.new(name='forearm.R')
for _i, _w in zip([148, 149, 150, 151, 152, 153, 154, 155], [0.1327, 0.1104, 0.1084, 0.09677, 0.7597, 0.794, 0.809, 0.7923]): _vg.add([_i], _w, 'REPLACE')
_vg = ob_cube.vertex_groups.new(name='hand.R')
for _i, _w in zip([145, 147, 156, 157, 158, 165], [0.009994, 0.3707, 0.04679, 0.7178, 0.03819, 0.07558]): _vg.add([_i], _w, 'REPLACE')
_vg = ob_cube.vertex_groups.new(name='palm.01.R')
for _i, _w in zip([144, 145, 146, 155, 156, 158, 159, 160, 164, 166, 167, 168, 170], [0.8587, 0.01681, 0.02404, 0.009782, 0.0663, 0.05499, 0.834, 0.02752, 0.001362, 0.8938, 0.008582, 0.143, 0.1006]): _vg.add([_i], _w, 'REPLACE')
_vg = ob_cube.vertex_groups.new(name='f_index.01.R')
_vg = ob_cube.vertex_groups.new(name='f_index.02.R')
_vg = ob_cube.vertex_groups.new(name='f_index.03.R')
for _i, _w in zip([160, 161, 162, 163, 172, 173, 174, 175], [0.8794, 0.04884, 0.765, 0.01768, 0.7749, 0.14, 0.3165, 0.0525]): _vg.add([_i], _w, 'REPLACE')
_vg = ob_cube.vertex_groups.new(name='thumb.01.R')
for _i, _w in zip([144, 146, 147, 152, 156, 157, 159, 167, 169], [0.01872, 0.7324, 0.05051, 0.005325, 0.8119, 0.06586, 0.06134, 0.05686, 0.08809]): _vg.add([_i], _w, 'REPLACE')
_vg = ob_cube.vertex_groups.new(name='thumb.02.R')
for _i, _w in zip([146, 156, 162, 165, 167, 169, 171], [0.1345, 0.003221, 0.03517, 0.07247, 0.7979, 0.05189, 0.1196]): _vg.add([_i], _w, 'REPLACE')
_vg = ob_cube.vertex_groups.new(name='thumb.03.R')
for _i, _w in zip([144, 146, 166, 167, 168, 169, 170, 171], [0.05109, 0.051, 0.02378, 0.05183, 0.8279, 0.829, 0.8743, 0.8719]): _vg.add([_i], _w, 'REPLACE')
_vg = ob_cube.vertex_groups.new(name='palm.02.R')
_vg = ob_cube.vertex_groups.new(name='f_middle.01.R')
_vg = ob_cube.vertex_groups.new(name='f_middle.02.R')
_vg = ob_cube.vertex_groups.new(name='f_middle.03.R')
for _i, _w in zip([162, 172, 174, 175], [0.1171, 0.07254, 0.5451, 0.06055]): _vg.add([_i], _w, 'REPLACE')
_vg = ob_cube.vertex_groups.new(name='palm.03.R')
_vg = ob_cube.vertex_groups.new(name='f_ring.01.R')
_vg = ob_cube.vertex_groups.new(name='f_ring.02.R')
for _i, _w in zip([160, 161, 172, 173, 175], [0.006253, 0.4536, 0.0711, 0.5013, 0.05669]): _vg.add([_i], _w, 'REPLACE')
_vg = ob_cube.vertex_groups.new(name='f_ring.03.R')
for _i, _w in zip([160, 161, 162, 163, 165, 172, 173, 174, 175], [0.006434, 0.4509, 0.05884, 0.8915, 0.07342, 0.05992, 0.3196, 0.1071, 0.8151]): _vg.add([_i], _w, 'REPLACE')
_vg = ob_cube.vertex_groups.new(name='palm.04.R')
for _i, _w in zip([144, 145, 147, 157, 158, 159, 161, 163, 164, 165, 166, 167], [0.02131, 0.9166, 0.5184, 0.175, 0.8663, 0.06252, 0.02785, 0.008353, 0.9407, 0.74, 0.001055, 0.003595]): _vg.add([_i], _w, 'REPLACE')
_vg = ob_cube.vertex_groups.new(name='f_pinky.01.R')
_vg = ob_cube.vertex_groups.new(name='f_pinky.02.R')
_vg = ob_cube.vertex_groups.new(name='f_pinky.03.R')
_vg = ob_cube.vertex_groups.new(name='pelvis.L')
for _i, _w in zip([24, 25, 26, 27, 28, 29, 30, 31, 32, 33, 66, 67, 68, 69, 71, 132, 133, 134, 135, 140, 143, 176, 177, 178, 179, 181], [0.02729, 0.01353, 0.5629, 0.5373, 0.1271, 0.1498, 0.6189, 0.4946, 0.2426, 0.2256, 0.05851, 0.1106, 0.0622, 0.1059, 0.001198, 0.01783, 0.02631, 0.1117, 0.08227, 0.05072, 0.000156, 0.04069, 0.3061, 0.06983, 0.2753, 0.0003931]): _vg.add([_i], _w, 'REPLACE')
_vg = ob_cube.vertex_groups.new(name='pelvis.R')
for _i, _w in zip([26, 32, 66, 67, 68, 69, 130, 131, 132, 133, 134, 135, 136, 137, 138, 139, 140, 141, 142, 176, 177, 178, 179, 181], [0.1745, 0.04849, 0.06602, 0.0323, 0.1164, 0.04191, 0.0388, 0.01598, 0.6877, 0.02345, 0.6424, 0.01499, 0.1183, 0.06809, 0.6234, 0.4579, 0.06396, 0.136, 0.08872, 0.1344, 0.3083, 0.1877, 0.2805, 0.01268]): _vg.add([_i], _w, 'REPLACE')
_vg = ob_cube.vertex_groups.new(name='thigh.L')
for _i, _w in zip([26, 27, 28, 29, 30, 31, 32, 33, 66, 67, 68, 69, 70, 71, 76, 77, 78, 79, 80, 81, 82, 83, 134, 135], [0.1788, 0.1629, 0.8171, 0.7615, 0.1395, 0.1404, 0.06176, 0.05603, 0.8181, 0.5907, 0.7373, 0.5506, 0.9685, 0.9406, 0.8358, 0.8734, 0.9913, 0.9638, 0.2588, 0.9271, 0.1791, 0.9068, 0.07894, 0.03936]): _vg.add([_i], _w, 'REPLACE')
_vg = ob_cube.vertex_groups.new(name='shin.L')
for _i, _w in zip([73, 75, 76, 77, 80, 81, 82, 83, 85, 86, 87], [0.05586, 0.03406, 0.1492, 0.1219, 0.7105, 0.06002, 0.7954, 0.08495, 0.4596, 0.04843, 0.439]): _vg.add([_i], _w, 'REPLACE')
_vg = ob_cube.vertex_groups.new(name='foot.L')
for _i, _w in zip([72, 73, 74, 75, 80, 84, 85, 86, 87, 88, 89, 90, 91], [0.9147, 0.1063, 0.8363, 0.1014, 0.005928, 0.963, 0.4961, 0.9196, 0.5042, 0.02865, 0.04014, 0.06729, 0.04863]): _vg.add([_i], _w, 'REPLACE')
_vg = ob_cube.vertex_groups.new(name='toe.L')
for _i, _w in zip([72, 74, 88, 89, 90, 91], [0.05061, 0.04941, 0.959, 0.9518, 0.9318, 0.9474]): _vg.add([_i], _w, 'REPLACE')
_vg = ob_cube.vertex_groups.new(name='heel.02.L')
for _i, _w in zip([72, 73, 74, 75, 85, 87], [0.008049, 0.834, 0.1006, 0.8521, 0.0151, 0.03486]): _vg.add([_i], _w, 'REPLACE')
_vg = ob_cube.vertex_groups.new(name='thigh.R')
for _i, _w in zip([132, 133, 134, 136, 137, 138, 139, 141, 176, 177, 178, 179, 180, 181, 186, 187, 188, 189, 190, 191, 192, 193], [0.1794, 0.1235, 0.07134, 0.836, 0.7696, 0.1255, 0.1267, 0.007933, 0.7503, 0.0521, 0.6419, 0.07792, 0.9647, 0.9014, 0.832, 0.8737, 0.9925, 0.9419, 0.2555, 0.9243, 0.185, 0.9058]): _vg.add([_i], _w, 'REPLACE')
_vg = ob_cube.vertex_groups.new(name='shin.R')
for _i, _w in zip([186, 187, 190, 191, 192, 193, 195, 196, 197], [0.149, 0.1216, 0.7132, 0.06019, 0.7884, 0.08609, 0.4721, 0.03121, 0.4495]): _vg.add([_i], _w, 'REPLACE')
_vg = ob_cube.vertex_groups.new(name='foot.R')
for _i, _w in zip([182, 183, 184, 185, 190, 192, 194, 195, 196, 197, 198, 199, 200, 201], [0.913, 0.03543, 0.8579, 0.04707, 0.005179, 0.0009608, 0.9555, 0.4955, 0.9351, 0.5022, 0.05864, 0.05066, 0.09616, 0.05451]): _vg.add([_i], _w, 'REPLACE')
_vg = ob_cube.vertex_groups.new(name='toe.R')
for _i, _w in zip([182, 184, 198, 199, 200, 201], [0.05026, 0.03277, 0.9389, 0.9461, 0.9015, 0.9425]): _vg.add([_i], _w, 'REPLACE')
_vg = ob_cube.vertex_groups.new(name='heel.02.R')
for _i, _w in zip([182, 183, 184, 185, 197], [0.01337, 0.9327, 0.09342, 0.9299, 0.02396]): _vg.add([_i], _w, 'REPLACE')
_m = ob_cube.modifiers.new('Armature', 'ARMATURE')

# ---- collection membership
scene.collection.objects.link(ob_cube)

# ---- scene / render settings (as saved in the file)
scene.frame_start = 1; scene.frame_end = 250; scene.frame_set(1)
scene.render.engine = 'BLENDER_EEVEE_NEXT'
scene.cycles.use_denoising = False
scene.cycles.samples = 128
scene.cycles.sampling_pattern = 'TABULATED_SOBOL'
scene.cycles.use_adaptive_sampling = False
scene.cycles.use_light_tree = False
scene.view_settings.view_transform = 'Filmic'
bpy.context.view_layer.update()

# ---- added for rendering (the .blend has no active camera and no usable light): camera, sun
cam_auto = bpy.data.cameras.new('AutoCamera')
cam_auto.lens = 50.0
cam_auto.sensor_width = 36.0
cam_auto.clip_end = 1000.0
ob_auto_camera = bpy.data.objects.new('AutoCamera', cam_auto)
scene.collection.objects.link(ob_auto_camera)
ob_auto_camera.location = (13.4633, -16.4221, 15.6298)
ob_auto_camera.rotation_euler = (1.09748, -7.21219e-08, 0.694738)
scene.camera = ob_auto_camera
light_auto_sun = bpy.data.lights.new('AutoSun', 'SUN')
light_auto_sun.energy = 3.0
light_auto_sun.angle = 0.0523599
ob_auto_sun = bpy.data.objects.new('AutoSun', light_auto_sun)
scene.collection.objects.link(ob_auto_sun)
ob_auto_sun.rotation_euler = (0.872665, 0.174533, 0.523599)
bpy.context.view_layer.update()
